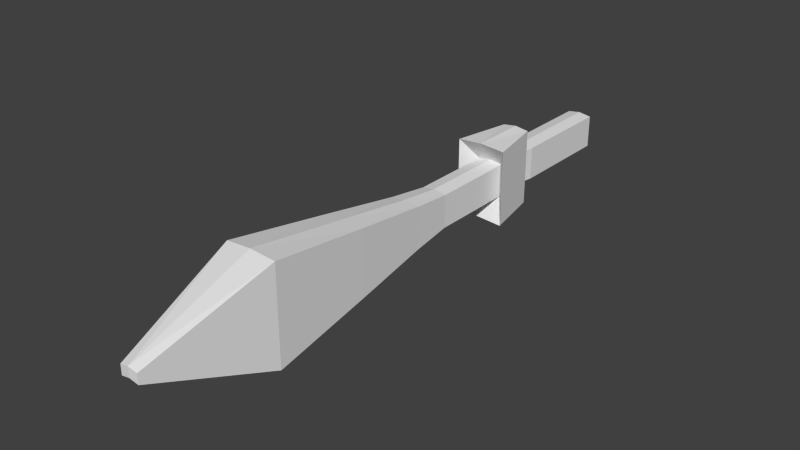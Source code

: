 # Source: Hittite_warrior.blend  (saved by Blender 2.76.0; exported with 4.5.12 LTS)
import bpy
from mathutils import Matrix  # noqa: F401  (used for matrix-valued properties, if any)

bpy.ops.wm.read_factory_settings(use_empty=True)
scene = bpy.context.scene
scene.name = 'Scene'

# ---- collections
col_collection_1 = bpy.data.collections.new('Collection 1'); scene.collection.children.link(col_collection_1)

# ---- world
world_world = bpy.data.worlds.new('World'); scene.world = world_world
world_world.color = (0.05088, 0.05088, 0.05088)
world_world.use_sun_shadow = False
world_world.sun_shadow_jitter_overblur = 0.0
world_world.cycles.sampling_method = 'MANUAL'
world_world.cycles.sample_map_resolution = 256

# ---- meshes
me_circle_001 = bpy.data.meshes.new('Circle.001')
me_circle_001.from_pydata([(0.5227, 2.861, 0.9921), (0.4136, 5.684, 1.721), (-0.1114, 5.695, 0.7113), (1.852, 1.235, 3.018), (1.431, 4.44, 3.272), (-0.4898, 5.63, 0.9073), (-0.8066, 4.487, -1.033), (-0.871, 3.452, -1.502), (0.09023, 0.479, -0.6363), (0.6319, 0.03811, 0.2628), (1.157, 0.027, 1.273), (1.585, 0.4474, 2.24), (1.769, 3.396, 3.576), (-0.5399, 5.275, -0.256), (0.03527, 5.619, 1.917), (-0.4887, 2.792, 1.173), (-0.9182, 5.21, -0.06013), (-1.185, 4.422, -0.8375), (-1.249, 3.387, -1.306), (-1.101, 2.261, -1.396), (-0.7639, 1.217, -1.092), (-0.2881, 0.4138, -0.4404), (0.2536, -0.02713, 0.4587), (0.7786, -0.03824, 1.469), (1.207, 0.3821, 2.436), (1.474, 1.17, 3.214), (1.538, 2.205, 3.683), (1.39, 3.331, 3.772), (1.053, 4.375, 3.468), (0.5769, 5.178, 2.816), (-0.5747, 1.25, -1.19), (-0.7291, 5.242, -0.1581), (1.579, 3.363, 3.674), (0.9678, -0.005617, 1.371), (-0.9123, 2.294, -1.494), (1.727, 2.238, 3.585), (-0.09893, 0.4464, -0.5383), (0.4427, 0.005487, 0.3608), (0.2244, 5.652, 1.819), (-0.3006, 5.663, 0.8093), (-0.9958, 4.455, -0.9355), (-1.06, 3.419, -1.404), (1.242, 4.407, 3.37), (0.7661, 5.211, 2.719), (1.396, 0.4148, 2.338), (1.663, 1.203, 3.116), (-0.1665, 5.986, 0.6777), (0.4121, 5.974, 1.791), (-0.9326, 4.655, -1.245), (-1.003, 3.514, -1.762), (-0.8405, 2.274, -1.86), (-0.1527, 0.2018, -0.6994), (0.6527, -0.2481, 0.1834), (0.2037, 5.938, 1.899), (1.231, -0.2604, 1.297), (1.703, 0.2029, 2.363), (-1.141, 4.619, -1.137), (1.997, 1.071, 3.219), (2.068, 2.212, 3.736), (1.325, 4.567, 3.607), (1.495, 0.1669, 2.471), (1.009, 5.488, 2.782), (-0.677, 1.087, -1.417), (-0.8471, 5.487, -0.2804), (1.697, 3.416, 3.942), (1.023, -0.2963, 1.405), (-1.049, 2.238, -1.752), (1.86, 2.176, 3.844), (0.4442, -0.2841, 0.2914), (-0.3749, 5.95, 0.7857), (-1.212, 3.478, -1.654), (0.8005, 5.452, 2.89), (1.789, 1.035, 3.327), (0.05571, 3.258, 0.2226), (-0.7231, 2.326, -1.592), (-0.3856, 1.283, -1.287), (0.4146, 2.266, 0.585), (0.1904, 3.268, 0.4857), (-0.07896, 3.249, -0.0406), (-0.2371, 3.582, -0.2352), (0.1902, 1.672, -0.04596), (0.1848, 2.07, 0.0762), (1.916, 2.271, 3.487), (0.4092, 2.664, 0.7072), (0.3485, 2.935, 0.6803), (0.9552, 5.243, 2.621), (0.07399, 1.674, -0.2698), (-0.1585, 1.677, -0.7176), (0.3065, 1.67, 0.1779), (-0.1477, 0.8808, -0.9619), (0.2957, 2.467, 0.4222), (-0.3322, 3.489, -0.4497), (-0.5225, 3.304, -0.8788), (-0.6387, 5.523, -0.3883), (-0.4686, 1.123, -1.525), (0.05577, 0.2377, -0.8074), (-0.1419, 3.674, -0.02064), (-0.8388, 3.969, -1.268), (1.905, 3.452, 3.834), (1.533, 4.603, 3.499), (-0.02003, 5.711, 0.664), (0.505, 5.7, 1.674), (-0.4485, 5.291, -0.3034), (-0.7152, 4.503, -1.081), (-0.7795, 3.468, -1.55), (-0.6317, 2.342, -1.639), (-0.2942, 1.298, -1.335), (0.1816, 0.4948, -0.6836), (0.7233, 0.05387, 0.2155), (1.248, 0.04277, 1.226), (1.677, 0.4631, 2.193), (-0.7491, 2.289, -1.907), (1.944, 1.251, 2.97), (2.008, 2.286, 3.439), (1.86, 3.412, 3.529), (1.522, 4.456, 3.224), (1.047, 5.259, 2.573), (2.089, 1.087, 3.172), (-0.8411, 4.67, -1.292), (-0.912, 3.529, -1.809), (1.323, -0.2446, 1.249), (1.795, 0.2187, 2.315), (-0.07505, 6.002, 0.6304), (0.5035, 5.99, 1.744), (-0.5472, 5.539, -0.4357), (-0.3771, 1.139, -1.572), (0.1472, 0.2535, -0.8547), (0.7441, -0.2324, 0.1361), (2.16, 2.228, 3.689), (1.997, 3.468, 3.787), (1.625, 4.618, 3.452), (1.1, 5.504, 2.734), (-0.1741, 3.157, -0.2551), (-0.797, 2.889, -1.547), (-0.1002, 2.594, -0.2997), (-0.5543, 1.805, -1.44), (0.06858, 2.072, -0.1477), (-0.3273, 2.199, -0.8696), (-0.0158, 2.333, -0.2237), (-0.2429, 1.938, -0.7936), (-0.4856, 3.023, -0.9011), (-0.1371, 2.875, -0.2774), (-0.4486, 2.741, -0.9234), (0.02981, 2.071, -1.266), (-0.04079, 1.878, -1.474), (0.2266, 2.577, -1.232), (0.05947, 2.505, -1.579), (0.09585, 1.936, -1.19), (0.2464, 2.426, -1.244), (0.05746, 2.683, -1.154), (-0.1439, 2.597, -1.571), (0.08136, 2.501, -1.168), (0.2088, 2.191, -1.262), (0.1018, 2.236, -1.453), (0.08529, 2.254, -1.26), (-0.04361, 2.309, -1.491), (0.2997, 2.168, 0.3306), (0.1743, 3.009, 0.3685), (0.4645, 2.168, 0.3306), (0.574, 2.664, 0.7072), (0.3496, 2.07, 0.0762), (0.2205, 3.258, 0.2226), (0.5133, 2.935, 0.6803), (0.3391, 3.009, 0.3685), (0.4605, 2.467, 0.4222), (0.04767, 3.129, 0.1639), (0.3566, 3.064, 0.7389), (0.2021, 3.097, 0.4514), (0.2125, 3.129, 0.1639), (0.4687, 2.563, 0.7886), (0.3545, 2.416, 0.5189), (0.2402, 2.268, 0.2492), (0.4051, 2.268, 0.2492), (0.08585, 3.249, -0.0406), (0.3669, 3.097, 0.4514), (0.5193, 2.416, 0.5189), (1.242, 2.168, 0.3306), (1.127, 2.07, 0.0762), (1.043, 3.519, -0.1554), (1.296, 2.416, 0.5189), (1.182, 2.268, 0.2492), (1.178, 3.529, 0.1078), (1.325, 3.367, 0.3367), (1.17, 3.399, 0.04917), (0.9348, 2.07, 0.0762), (1.05, 2.168, 0.3306), (1.104, 2.416, 0.5189), (0.9902, 2.268, 0.2492), (1.145, 3.316, 0.3581), (0.9991, 3.478, 0.1292), (0.8644, 3.469, -0.1339), (0.9911, 3.349, 0.07062)], [], [(0, 2, 1), (0, 83, 90, 136, 138, 134), (30, 36, 21, 20), (31, 40, 17, 16), (32, 42, 28, 27), (33, 44, 24, 23), (34, 30, 20, 19), (39, 31, 16, 5), (35, 32, 27, 26), (37, 33, 23, 22), (41, 34, 19, 18), (43, 38, 14, 29), (45, 35, 26, 25), (36, 37, 22, 21), (38, 39, 5, 14), (40, 41, 18, 17), (42, 43, 29, 28), (44, 45, 25, 24), (15, 14, 5), (15, 5, 16), (15, 16, 17), (15, 17, 18), (15, 18, 19), (15, 19, 20), (15, 20, 21), (15, 21, 22), (15, 22, 23), (15, 23, 24), (15, 24, 25), (15, 25, 26), (15, 26, 27), (15, 27, 28), (15, 28, 29), (15, 29, 14), (45, 44, 60, 72), (42, 32, 64, 59), (44, 33, 65, 60), (30, 34, 66, 62), (31, 39, 69, 63), (32, 35, 67, 64), (33, 37, 68, 65), (34, 41, 70, 66), (38, 43, 71, 53), (55, 57, 72, 60), (48, 49, 70, 56), (47, 46, 69, 53), (57, 58, 67, 72), (61, 47, 53, 71), (49, 50, 66, 70), (52, 54, 65, 68), (54, 55, 60, 65), (40, 31, 63, 56), (43, 42, 59, 71), (36, 30, 62, 51), (41, 40, 56, 70), (39, 38, 53, 69), (37, 36, 51, 68), (35, 45, 72, 67), (95, 94, 125, 126), (113, 114, 129, 128), (105, 106, 125, 111), (112, 113, 128, 117), (104, 105, 111, 119), (110, 112, 117, 121), (103, 104, 119, 118), (109, 110, 121, 120), (106, 107, 126, 125), (101, 100, 122, 123), (114, 115, 130, 129), (107, 108, 127, 126), (115, 116, 131, 130), (100, 102, 124, 122), (108, 109, 120, 127), (116, 101, 123, 131), (102, 103, 118, 124), (74, 75, 106, 105), (99, 98, 129, 130), (77, 73, 79, 96), (88, 8, 89, 86, 80), (134, 138, 137), (73, 78, 91, 79), (132, 141, 140), (96, 79, 91, 97, 6), (149, 151, 148, 145), (140, 141, 142), (141, 134, 142), (150, 149, 145, 146), (137, 138, 139), (138, 136, 139), (145, 148, 146), (143, 147, 144), (139, 135, 144, 147), (137, 139, 147, 143), (135, 137, 143, 144), (142, 133, 150, 151), (133, 140, 149, 150), (140, 142, 151, 149), (152, 154, 143, 147), (150, 146, 153, 155), (151, 150, 155, 154), (148, 151, 154, 152), (146, 148, 152, 153), (154, 155, 144, 143), (155, 153, 144), (152, 147, 144, 153), (0, 13, 2), (0, 166, 77, 96, 6, 13), (91, 92, 7, 97), (86, 89, 75, 87), (0, 9, 8, 88, 76, 169), (0, 10, 9), (0, 11, 10), (0, 3, 11), (0, 82, 3), (0, 12, 82), (0, 4, 12), (0, 85, 4), (0, 1, 85), (7, 133, 74), (74, 135, 75), (99, 61, 71, 59), (95, 52, 68, 51), (58, 98, 64, 67), (46, 93, 63, 69), (50, 94, 62, 66), (98, 99, 59, 64), (93, 48, 56, 63), (94, 95, 51, 62), (7, 74, 105, 104), (54, 52, 127, 120), (6, 97, 7, 104, 103), (85, 1, 101, 116), (52, 95, 126, 127), (13, 6, 103, 102), (4, 85, 116, 115), (2, 13, 102, 100), (12, 4, 115, 114), (94, 50, 111, 125), (1, 2, 100, 101), (82, 12, 114, 113), (50, 49, 119, 111), (3, 82, 113, 112), (49, 48, 118, 119), (55, 54, 120, 121), (57, 55, 121, 117), (75, 89, 8, 107, 106), (58, 57, 117, 128), (8, 9, 108, 107), (98, 58, 128, 129), (9, 10, 109, 108), (46, 47, 123, 122), (10, 11, 110, 109), (61, 99, 130, 131), (93, 46, 122, 124), (47, 61, 131, 123), (48, 93, 124, 118), (11, 3, 112, 110), (134, 137, 135, 74), (136, 87, 75, 135, 139), (132, 140, 133, 7, 92), (134, 74, 133, 142), (185, 184, 177, 176), (179, 176, 177, 180), (187, 186, 179, 180), (186, 185, 176, 179), (184, 187, 180, 177), (188, 191, 187, 186), (191, 190, 184, 187), (177, 184, 190, 178), (183, 182, 179, 180), (0, 134, 141, 132, 157, 84), (76, 88, 80, 156), (169, 76, 156, 170), (166, 167, 73, 77), (156, 80, 86, 81), (90, 171, 81, 86, 87, 136), (157, 132, 92, 91, 78, 165), (167, 84, 162, 174), (90, 83, 159, 164), (156, 81, 160, 158), (84, 157, 163, 162), (165, 78, 173, 168), (78, 73, 161, 173), (170, 156, 158, 175), (171, 90, 164, 172), (157, 165, 168, 163), (162, 163, 168, 174), (73, 167, 174, 161), (0, 84, 167, 166), (81, 171, 172, 160), (83, 170, 175, 159), (159, 175, 172, 164), (0, 169, 170, 83), (189, 188, 182, 181), (191, 190, 178, 183), (190, 189, 181, 178), (188, 191, 183, 182), (182, 183, 178, 181), (160, 172, 187, 184), (175, 158, 185, 186), (172, 175, 186, 187), (158, 160, 184, 185), (174, 168, 191, 188), (173, 161, 189, 190), (168, 173, 190, 191), (161, 174, 188, 189), (186, 179, 182, 188), (183, 178, 177, 180)])
me_circle_001.use_remesh_preserve_volume = False
me_circle_001.use_remesh_preserve_attributes = False
me_circle_001.use_mirror_vertex_groups = False
me_circle_001.update()
me_cube_002 = bpy.data.meshes.new('Cube.002')
me_cube_002.from_pydata([(0.7723, -9.225, -7.375), (0.7723, -9.225, -5.375), (0.7723, -7.225, -7.375), (0.7723, -7.225, -5.375), (0.0, -7.25, -5.245), (0.0, -7.25, -7.245), (0.0, -9.25, -5.245), (0.0, -9.25, -7.245), (0.9148, -11.74, -5.089), (0.9148, -11.74, -7.66), (0.0, -11.76, -7.53), (0.0, -11.76, -4.96), (1.23, -16.48, -4.381), (1.23, -16.48, -8.368), (0.0, -16.5, -8.238), (0.0, -16.5, -4.252), (0.0, -22.84, -9.193), (1.579, -22.81, -3.427), (1.579, -22.81, -9.322), (0.0, -22.84, -3.297), (0.5603, -30.08, -6.072), (0.5603, -30.08, -6.677), (0.0, -30.11, -6.547), (0.0, -30.11, -5.943), (0.0, -3.981, -5.245), (0.7723, -3.957, -5.375), (0.0, -0.7881, -5.245), (0.7723, -0.7636, -5.375), (0.0, -2.474, -7.245), (0.7723, -3.957, -7.375), (0.0, -3.981, -7.245), (0.4739, -2.45, -5.375), (0.0, -2.474, -5.245), (0.4739, -2.45, -7.375), (1.529, -4.95, -8.692), (0.0, -4.974, -8.563), (0.8378, -1.457, -8.692), (0.8378, -1.457, -4.057), (0.0, -1.481, -3.927), (0.0, -4.974, -3.927), (1.529, -4.95, -4.057), (0.0, -1.481, -8.563), (0.7723, -0.7636, -7.375), (0.0, -0.7881, -7.245), (0.0, 5.797, -5.245), (0.7723, 5.822, -5.375), (0.7723, 5.822, -7.375), (0.0, 5.797, -7.245)], [], [(3, 1, 0, 2), (7, 5, 2, 0), (1, 3, 4, 6), (1, 6, 11, 8), (9, 8, 12, 13), (7, 0, 9, 10), (0, 1, 8, 9), (10, 9, 13, 14), (8, 11, 15, 12), (20, 23, 22, 21), (17, 19, 23, 20), (18, 17, 20, 21), (3, 2, 29, 25), (12, 15, 19, 17), (13, 12, 17, 18), (14, 13, 18, 16), (16, 18, 21, 22), (2, 5, 30, 29), (4, 3, 25, 24), (32, 31, 27, 26), (28, 33, 36, 41), (25, 29, 34, 40), (33, 31, 37, 36), (39, 40, 37, 38), (34, 35, 41, 36), (40, 34, 36, 37), (24, 25, 40, 39), (31, 32, 38, 37), (29, 30, 35, 34), (44, 45, 46, 47), (42, 43, 47, 46), (31, 33, 42, 27), (33, 28, 43, 42), (27, 42, 46, 45), (26, 27, 45, 44)])
_uv = me_cube_002.uv_layers.new(name='UVMap')
_uv.uv.foreach_set('vector', [0.243, 0.8755, 0.2289, 0.7994, 0.3655, 0.7915, 0.3796, 0.8677, 0.634, 0.5143, 0.6345, 0.5598, 0.5809, 0.5625, 0.5804, 0.5171, 0.5012, 0.7983, 0.505, 0.8748, 0.4512, 0.8747, 0.4474, 0.7981, 0.5012, 0.7983, 0.4474, 0.7981, 0.4399, 0.7019, 0.5033, 0.7019, 0.3672, 0.6946, 0.1917, 0.7047, 0.1099, 0.527, 0.3821, 0.5113, 0.634, 0.5143, 0.5804, 0.5171, 0.5685, 0.4683, 0.6318, 0.4659, 0.3655, 0.7915, 0.2289, 0.7994, 0.1917, 0.7047, 0.3672, 0.6946, 0.6318, 0.4659, 0.5685, 0.4683, 0.5418, 0.3816, 0.6267, 0.3799, 0.5033, 0.7019, 0.4399, 0.7019, 0.424, 0.5205, 0.5088, 0.5201, 0.5963, 0.003235, 0.6354, 0.0, 0.6321, 0.01857, 0.5931, 0.02181, 0.5111, 0.2771, 0.4026, 0.2779, 0.4151, 0.0, 0.4544, 0.000346, 0.4026, 0.2662, 0.0, 0.2893, 0.1294, 0.002378, 0.1707, 0.0, 0.243, 0.8755, 0.3796, 0.8677, 0.4026, 0.9921, 0.266, 1.0, 0.5088, 0.5201, 0.424, 0.5205, 0.4026, 0.2779, 0.5111, 0.2771, 0.3821, 0.5113, 0.1099, 0.527, 0.0, 0.2893, 0.4026, 0.2662, 0.6267, 0.3799, 0.5418, 0.3816, 0.5111, 0.266, 0.6199, 0.2651, 0.6199, 0.2651, 0.5111, 0.266, 0.5931, 0.02181, 0.6321, 0.01857, 0.5809, 0.5625, 0.6345, 0.5598, 0.6354, 0.6341, 0.5818, 0.6369, 0.4512, 0.8747, 0.505, 0.8748, 0.5111, 0.9999, 0.4574, 0.9998, 0.8754, 0.3166, 0.9089, 0.3175, 0.9292, 0.3821, 0.8754, 0.3811, 0.798, 0.5502, 0.7657, 0.5448, 0.7407, 0.494, 0.798, 0.4998, 0.9292, 0.4436, 0.9292, 0.367, 0.9753, 0.3166, 0.9753, 0.494, 0.7727, 0.2611, 0.7727, 0.1846, 0.8453, 0.1341, 0.8453, 0.3116, 0.8779, 0.1341, 0.7727, 0.1341, 0.8159, 0.0, 0.8741, 0.0004335, 0.9506, 0.3116, 0.8453, 0.3116, 0.8467, 0.2322, 0.9048, 0.2301, 0.6354, 0.494, 0.6354, 0.3166, 0.8754, 0.3166, 0.8754, 0.494, 0.6441, 0.4963, 0.6977, 0.494, 0.7407, 0.5592, 0.6354, 0.5592, 0.811, 0.494, 0.8446, 0.4962, 0.8563, 0.5462, 0.798, 0.5462, 0.9314, 0.02998, 0.9323, 0.0, 1.0, 0.006671, 1.0, 0.06533, 0.9845, 0.1469, 0.9314, 0.1419, 0.9314, 0.06533, 0.9845, 0.07029, 0.8779, 0.04089, 0.9314, 0.03834, 0.9314, 0.1881, 0.8779, 0.1906, 0.7727, 0.3166, 0.6354, 0.3166, 0.6354, 0.2521, 0.7727, 0.2521, 0.8983, 0.003314, 0.9314, 0.0, 0.9314, 0.03834, 0.8779, 0.04089, 0.7727, 0.2521, 0.6354, 0.2521, 0.6354, 0.0, 0.7727, 5.476e-08, 0.8754, 0.3811, 0.9292, 0.3821, 0.9292, 0.6342, 0.8754, 0.6332])
me_cube_002.use_remesh_preserve_volume = False
me_cube_002.use_remesh_preserve_attributes = False
me_cube_002.use_mirror_vertex_groups = False
me_cube_002.update()
me_cube = bpy.data.meshes.new('Cube')
me_cube.from_pydata([(0.2436, 0.03639, -4.063), (0.6939, 1.218, 4.3), (1.238, -0.3351, -4.065), (0.4835, 0.5672, -4.062), (1.543, -0.6692, 4.198), (1.535, 0.4833, 4.283), (0.7083, -1.503, 5.612), (0.7023, -1.556, 4.028), (0.6515, 0.4884, 3.393), (0.6599, -0.7333, 3.066), (0.533, -0.4831, -4.062), (1.042, 0.4549, -4.064), (-0.0069, 1.35, 5.561), (0.7575, 1.326, 4.912), (-0.0069, 1.245, 4.258), (0.7261, -0.4185, -4.63), (1.676, -0.6679, 4.89), (1.63, -0.07892, 4.221), (1.674, 0.5241, 4.911), (-0.0069, -1.668, 5.616), (0.0, -1.607, 3.904), (0.7596, -1.615, 4.907), (-0.0069, 0.5016, 3.262), (0.6924, -0.08859, 3.15), (0.0, -0.734, 2.997), (0.6488, 0.5126, -4.63), (-0.0069, 0.5977, 6.511), (-0.0069, -0.7665, 6.468), (0.7772, 0.4915, -4.63), (0.8878, -0.3857, -4.63), (1.249, 0.9411, 4.328), (0.6233, 0.9423, 3.781), (0.2854, 0.03637, -4.63), (1.421, 0.04039, -4.63), (1.274, -1.11, 5.53), (1.261, -1.193, 4.153), (1.212, -0.6725, 3.562), (1.2, 0.4437, 3.75), (1.211, -0.3202, -4.63), (0.6359, -1.278, 3.304), (-0.0069, 1.366, 4.866), (1.773, -0.06838, 4.906), (-0.0069, -1.77, 4.896), (0.0, -0.1411, 3.037), (-0.0069, -0.0782, 6.607), (-0.0069, 1.121, 6.167), (1.363, 1.019, 4.912), (-0.0069, 0.9652, 3.727), (0.5205, 0.5337, -4.63), (1.366, -1.206, 4.884), (1.277, -0.08836, 3.612), (-0.0069, -1.339, 6.127), (-0.0069, -1.314, 3.195), (1.057, -1.069, 3.643), (0.5644, -0.4513, -4.63), (1.043, 0.791, 3.94), (1.034, 0.4492, -4.63), (1.247, -0.6208, -1.519), (1.122, 0.7657, -1.561), (0.0, 0.8455, 2.441), (-0.0069, 1.0, -1.648), (0.0, -0.9511, 2.164), (-0.0069, -0.9303, -1.648), (0.0, -0.9303, 1.01), (0.0, 1.12, 1.323), (0.6528, -0.9303, -1.718), (0.6528, 1.0, -1.718), (1.384, -0.6139, -2.069), (1.127, 0.7657, -2.169), (0.0, 1.0, -2.327), (0.0, -0.9303, -2.327), (0.4632, -0.8723, -2.427), (0.3986, 0.9618, -2.452), (1.169, -0.3193, -5.107), (1.034, 0.4994, -5.107), (0.6174, -0.3991, -5.107), (0.5865, 0.4751, -5.107), (1.063, 0.4876, -4.343), (0.4689, 0.6089, -4.343), (0.5216, -0.5265, -4.343), (1.272, -0.3665, -4.343), (0.407, 0.6374, -3.116), (1.3, -0.3847, -3.129), (1.067, 0.5102, -3.126), (0.4656, -0.5523, -3.117), (-0.0069, -0.8865, -0.354), (-0.0069, 0.9068, -0.1976), (1.457, 0.04204, -1.471), (-0.0069, 0.03486, -1.723), (1.638, 0.04201, -2.005), (-0.0069, 0.03486, -2.39), (0.0, 0.03486, -2.569), (1.33, 0.04035, -5.107), (0.3467, 0.0359, -5.107), (1.521, 0.03955, -4.343), (0.2056, 0.03513, -4.343), (0.0, 0.03612, -3.123), (1.543, 0.04075, -3.143), (1.245, -0.4075, -5.107), (0.2287, 0.03131, -5.107), (1.078, 0.604, -5.107), (0.5632, -0.5061, -5.107), (0.525, 0.5739, -5.107), (1.444, 0.0368, -5.107), (1.245, -0.4075, -6.869), (1.078, 0.604, -6.869), (0.5632, -0.5061, -6.869), (1.29, 0.03605, -6.869), (0.4746, 0.03206, -6.869), (1.245, -0.4129, -6.891), (0.5632, -0.5007, -6.846), (0.3457, -0.8554, -7.179), (1.463, -0.8165, -7.188), (0.3457, -1.531, -7.314), (1.463, -1.461, -7.301), (0.3457, -1.584, -7.652), (1.463, -1.521, -7.652), (0.3457, -0.7434, -7.652), (1.463, -0.7254, -7.652), (0.5632, -0.123, -7.412), (1.245, -0.1271, -7.429), (0.506, 0.07392, -7.524), (1.311, -0.01931, -7.475), (0.5153, -0.04008, -7.652), (1.303, -0.09638, -7.652), (0.5189, 0.5856, -7.652), (1.248, 0.5522, -7.652), (0.4942, 0.5929, -7.284), (1.153, 0.6081, -7.281), (0.525, 0.5739, -6.869), (4.554, -0.298, -1.862), (4.369, -0.1474, -1.861), (4.209, -0.1135, -1.921), (4.218, -0.2897, -2.034), (3.559, 0.4532, 0.05009), (3.353, 0.6483, -0.06712), (3.214, 0.1953, -0.3452), (3.486, 0.1469, -0.01555), (3.148, 0.4811, -0.5808), (3.186, 0.7229, -0.2759), (4.417, -0.4711, -1.862), (4.201, -0.4414, -1.964), (4.67, -0.3173, -2.434), (4.595, -0.4582, -2.448), (4.7, -0.5141, -2.445), (4.683, -0.7126, -2.463), (4.581, -0.656, -2.461), (4.501, -0.5505, -2.473), (4.478, -0.5577, -2.949), (4.501, -0.6266, -2.914), (4.481, -0.4977, -2.901), (4.404, -0.4842, -2.874), (4.394, -0.6148, -2.883), (4.356, -0.5596, -2.895), (4.558, -0.6141, -2.173), (4.646, -0.4243, -2.18), (4.385, -0.4218, -2.241), (4.419, -0.3144, -2.186), (4.513, -0.2716, -2.156), (4.59, -0.6441, -2.355), (4.532, -0.6014, -2.371), (4.479, -0.5394, -2.377), (4.409, -0.4997, -2.01), (4.318, -0.4553, -2.049), (4.292, -0.3878, -2.093), (4.506, -0.5777, -2.184), (4.391, -0.4607, -2.233), (4.507, -0.7324, -2.264), (4.209, -0.4762, -2.187), (4.423, -0.666, -2.214), (4.308, -0.549, -2.228), (4.483, -0.7142, -2.257), (4.448, -0.6897, -2.269), (4.396, -0.6277, -2.27), (4.326, -0.588, -2.163), (4.234, -0.5436, -2.174), (4.437, -0.6777, -2.262), (4.39, -0.625, -2.263), (4.327, -0.5936, -2.173), (4.257, -0.5494, -2.18), (4.23, -0.4995, -2.192), (4.412, -0.658, -2.215), (4.312, -0.5578, -2.227), (4.426, -0.7776, -2.278), (4.381, -0.7392, -2.285), (4.336, -0.6853, -2.285), (4.263, -0.6624, -2.2), (4.17, -0.5639, -2.218), (4.255, -0.6202, -2.251), (4.319, -0.7822, -2.297), (4.195, -0.6156, -2.21), (4.351, -0.7242, -2.238), (4.317, -0.7785, -2.311), (4.312, -0.7439, -2.343), (4.194, -0.7066, -2.206), (4.171, -0.6808, -2.251), (4.178, -0.6649, -2.264), (4.316, -0.7877, -2.27), (4.191, -0.6518, -2.286), (4.193, -0.7647, -2.278), (0.3823, -0.3703, 3.03), (-0.0069, -0.5793, 3.154), (-0.0069, 0.3623, 3.387), (0.4993, 0.3041, 3.221), (0.517, 0.05013, 3.159), (0.6509, -0.5528, 2.691), (-0.0069, -0.5602, 2.827), (-0.0069, 0.4075, 3.01), (0.6076, 0.4701, 2.842), (0.6076, 0.02259, 3.037), (1.734, 0.02659, -1.179), (2.603, -0.2618, 1.601), (-0.0069, 1.104, -1.261), (-0.0069, 0.9312, -1.261), (2.171, 0.2653, 0.5719), (-0.0069, -0.8854, -1.261), (2.359, 0.5107, 1.483), (0.6755, -1.21, -1.711), (2.62, 0.2371, 1.747), (2.229, -0.1854, 0.9724), (2.158, 0.6411, 1.08), (0.7233, 0.9985, 2.525), (1.262, 0.7461, 2.367), (1.261, 0.8921, -0.1206), (1.232, 1.034, -1.648), (1.486, 0.09894, 2.915), (1.453, -0.5553, 2.529), (1.4, -0.6894, -0.2497), (0.6334, -1.099, -0.8477), (0.6897, -1.023, -1.648), (-0.0069, 1.181, -1.648), (0.8545, -0.9777, 2.362), (0.0, -1.125, 2.212), (-0.0069, -1.068, -0.354), (-0.0069, 1.088, -0.2046), (1.287, 0.762, 1.533), (1.402, -0.4414, 1.443), (0.0, -1.111, 1.01), (0.0, 1.006, 2.525), (0.0, 1.301, 1.332), (0.7354, -1.101, 1.011), (1.636, 0.2011, 0.9672), (0.7264, 1.294, 1.33), (0.7127, -1.061, -0.3505), (0.7781, 0.0405, 3.209), (0.7064, 1.083, -0.201), (1.65, 0.09713, -0.1642), (2.308, -0.5767, 2.373), (2.321, 0.1906, 2.616), (1.982, 0.6106, 2.219), (1.724, 0.7862, 1.643), (1.795, -0.5178, 1.473), (1.664, 0.1763, 0.9079), (2.414, 0.6757, 1.533), (2.707, -0.4087, 1.621), (-0.0069, -0.7123, 2.925), (-0.0069, 0.5456, 3.127), (0.681, 0.5786, 2.967), (0.7324, 0.01442, 3.168), (0.7258, -0.6701, 2.807), (2.76, 0.3122, 1.834), (2.164, -0.3291, 0.883), (2.034, 0.2658, 0.4541), (2.077, 0.7947, 1.029), (1.817, -0.001703, -3.973), (1.482, 0.722, -3.973), (1.016, -1.26, -3.973), (1.607, -0.6645, -3.973), (1.124, 1.245, -3.973), (0.0, 1.527, -3.973), (0.0, -1.431, -3.973), (1.147, 1.554, -3.973), (1.054, -1.437, -3.973), (1.592, 0.9906, -3.973), (1.739, -0.7885, -3.973), (1.998, 0.01043, -3.973), (0.0, 1.708, -3.973), (0.0, -1.612, -3.973), (0.0, -0.8447, -0.9106), (0.0, 0.8689, -0.9106), (1.151, 0.883, -0.9106), (-0.0069, -1.313, -1.711), (0.0, -1.194, -0.8477), (0.0, 1.034, -0.9106), (1.483, -0.8838, -1.711), (1.37, -0.7979, -0.8477), (1.515, 0.05342, -0.9106), (1.216, 1.022, -0.8477), (1.642, 0.05065, -0.8477), (1.283, -0.6714, -0.9106), (1.379, -0.7448, -1.648), (1.638, 0.05418, -1.648), (-0.0069, 1.37, -1.711), (0.0, -1.01, -0.9106), (-0.0069, -1.111, -1.648), (0.6757, 1.211, -1.648), (0.6537, -0.9288, -0.9106), (0.644, 1.015, -0.9106), (0.6534, -1.152, -1.258), (1.267, 1.118, -1.179), (-0.0069, -1.058, -1.261), (0.6199, 1.301, -1.179), (-0.0069, -1.251, -1.258), (1.436, -0.8997, -1.179), (0.95, -0.7755, -1.618), (0.8874, 0.8829, -1.639), (0.9237, -0.7431, -2.248), (0.7629, 0.8637, -2.31), (0.8934, -0.3592, -5.107), (0.8103, 0.4872, -5.107), (0.8969, -0.4465, -4.343), (0.7659, 0.5483, -4.343), (0.7372, 0.5738, -3.121), (0.8829, -0.4685, -3.123), (0.8016, 0.5889, -5.107), (0.9042, -0.4568, -6.869), (0.9042, -0.8359, -7.183), (0.9042, -1.496, -7.308), (0.9042, -1.552, -7.652), (0.9042, -0.7344, -7.652), (0.9042, -0.125, -7.42), (0.9083, 0.0273, -7.499), (0.909, -0.06823, -7.652), (0.8835, 0.5689, -7.652), (0.8238, 0.6005, -7.283), (0.9042, -0.4568, -5.107), (0.8016, 0.5889, -6.869), (-0.0069, 1.301, -1.179), (0.9928, 0.8723, 2.446), (1.069, -0.7712, 1.227), (1.154, -0.7665, 2.445), (1.007, 1.028, 1.432), (1.056, -0.8751, -0.3001), (0.9838, 0.9874, -0.1608), (1.132, 0.06972, 3.062), (1.312, -0.9623, -3.973), (1.303, 0.9835, -3.973), (1.397, -1.113, -3.973), (1.369, 1.272, -3.973), (0.9681, -0.8001, -0.9106), (1.05, -0.9689, -0.8477), (1.034, -0.8841, -1.648), (0.9538, 1.123, -1.648), (0.8975, 0.9489, -0.9106), (0.7701, 0.9414, -1.679), (0.5808, 0.9128, -2.381), (0.6984, 0.4811, -5.107), (0.6174, 0.5786, -4.343), (0.5721, 0.6056, -3.119), (0.7122, -0.05416, -7.652), (0.7072, 0.05061, -7.512), (0.6633, 0.5814, -5.107), (0.6633, 0.5814, -6.869), (0.7337, -0.124, -7.416), (0.6249, -0.7389, -7.652), (0.6249, -1.568, -7.652), (0.6249, -1.514, -7.311), (0.6249, -0.8457, -7.181), (0.7337, -0.4788, -6.857), (0.7337, -0.4815, -6.869), (0.6742, -0.5104, -3.12), (0.7093, -0.4865, -4.343), (0.7554, -0.3791, -5.107), (0.6935, -0.8077, -2.337), (0.8014, -0.8529, -1.668), (-0.0069, 1.317, -1.258), (1.004, -0.8721, 2.403), (0.8665, 1.161, 1.381), (0.8451, 1.035, -0.1809), (0.9551, 0.05511, 3.136), (1.214, 1.114, -3.973), (1.258, 1.413, -3.973), (0.8219, 1.354, -1.711), (0.8148, 1.167, -1.648), (0.7707, 0.9819, -0.9106), (0.7012, 0.5773, -7.652), (0.659, 0.5967, -7.284), (0.7337, -0.4815, -5.107), (0.8202, -1.097, -1.258), (0.858, 0.9354, 2.486), (0.9021, -0.936, 1.119), (0.8845, -0.968, -0.3253), (1.164, -1.111, -3.973), (1.225, -1.275, -3.973), (0.8109, -0.8645, -0.9106), (0.879, -1.095, -1.711), (0.8415, -1.034, -0.8477), (0.8621, -0.9538, -1.648), (-0.0069, 1.265, -1.182), (0.6233, 1.323, -1.258), (-0.0069, -1.24, -1.182), (0.7863, 1.276, -1.258), (-0.0069, -1.049, -1.196), (1.446, -0.9076, -1.258), (0.6497, -1.142, -1.182), (0.988, -1.122, -1.258), (-0.0069, 1.091, -1.196), (-0.0069, 0.9196, -1.196), (-0.0069, -0.8778, -1.196), (1.275, 1.134, -1.258), (0.8241, -1.085, -1.182), (1.747, 0.02667, -1.258), (-0.0069, -1.319, -1.249), (0.6712, -1.22, -1.249), (-0.0069, -1.308, -1.173), (0.6675, -1.21, -1.173), (0.838, -1.165, -1.249), (1.005, -1.11, -1.249), (1.016, -1.097, -1.173), (0.8419, -1.153, -1.173), (1.506, -1.284, 5.647), (1.459, -0.6953, 6.31), (0.987, -1.042, -1.258), (1.839, -0.7182, 5.661), (1.951, -0.06498, 5.705), (1.46, 0.5631, 6.314), (-0.0069, 1.28, -1.258), (1.962, 0.6344, 4.966), (1.839, 0.5924, 5.659), (0.4773, 2.517, 3.905), (1.482, 1.172, 5.613), (1.785, 0.05153, -1.711), (1.31, 1.199, -1.711), (0.7704, 1.138, -0.8477), (0.622, 1.176, -0.8477), (0.0, 1.199, -0.8477), (0.6592, 1.406, -1.711), (1.082, -0.9795, -1.711), (0.9188, 1.099, -0.8477), (0.9847, 1.302, -1.711), (0.0, 1.655, 5.627), (0.9986, -1.029, -1.182), (1.826, 0.02716, -1.734), (1.327, 1.232, -1.734), (0.7606, 1.168, -0.8276), (0.6048, 1.208, -0.8276), (1.39, -0.8647, -0.8276), (1.676, 0.02623, -0.8276), (0.0, 1.232, -0.8276), (0.8147, 1.395, -1.734), (0.6438, 1.449, -1.734), (-0.0069, 1.412, -1.734), (1.088, -1.055, -1.734), (1.509, -0.955, -1.734), (1.054, -1.044, -0.8276), (1.228, 1.046, -0.8276), (0.9493, 1.229, -1.258), (0.9164, 1.127, -0.8276), (0.9856, 1.341, -1.734), (0.9432, 1.21, -1.179), (1.0, -1.107, -1.179), (0.7815, 1.256, -1.179), (1.963, -0.7906, 4.914), (1.81, -0.81, 4.114), (1.527, -1.331, 4.061), (1.448, -0.7924, 3.394), (0.8243, -1.747, 5.772), (0.0, -1.929, 5.78), (0.7862, -0.8499, 2.805), (0.7627, -1.395, 3.043), (0.0, -0.847, 2.709), (0.0, -0.8837, 6.758), (0.0, 0.7123, 6.802), (0.0, 2.569, 3.846), (0.0, 1.364, 6.361), (1.576, 1.243, 4.961), (2.082, -0.06923, 4.96), (1.546, -0.06747, 6.404), (1.639, -1.36, 4.888), (0.0, -1.562, 6.342), (0.0, -1.427, 2.906), (0.0, -0.08611, 6.92), (1.264, 1.019, 6.114), (1.269, -1.154, 6.113), (1.289, -1.187, 3.469), (1.464, 0.04048, -4.068), (0.7626, 0.5111, -4.063), (0.8857, -0.4091, -4.063), (0.6231, 0.5391, -4.062), (0.7094, -0.4461, -4.063), (2.975, 0.4428, -0.3764), (3.329, 0.07442, 0.271), (3.393, 0.4149, 0.351), (3.039, 0.1278, -0.1117), (3.004, 0.7084, -0.03548), (3.177, 0.6239, 0.2077), (3.707, 0.3415, -0.2343), (3.308, 0.3664, -0.797), (3.338, 0.5985, -0.5206), (3.504, 0.5299, -0.334), (3.361, 0.1005, -0.5861), (3.624, 0.05493, -0.2903), (3.044, -0.108, 0.8623), (2.832, 0.6035, 0.7672), (2.616, 0.3733, -0.03151), (3.092, 0.3424, 0.9819), (2.684, -0.03832, 0.3246), (2.628, 0.7184, 0.4237), (0.3462, 1.597, 6.541), (0.3911, 1.657, 5.822), (1.254, 1.203, 6.495), (0.5169, 1.288, 7.23), (0.0, 1.687, 6.508), (0.5966, -1.715, 6.653), (1.278, -1.253, 6.528), (0.0, -1.897, 6.661), (1.232, -0.6635, 7.191), (0.5951, -0.0417, 7.753), (1.233, 0.5949, 7.196), (0.0, 1.709, 5.763), (0.0, 1.396, 7.243), (1.348, 1.275, 5.842), (1.318, -0.0357, 7.285), (1.036, 1.051, 6.995), (1.041, -1.122, 6.994), (0.5522, -0.7664, 7.613), (0.0, -0.852, 7.639), (0.5536, 0.6853, 7.637), (0.0, 0.7441, 7.683), (0.0, -1.53, 7.224), (0.526, -1.375, 7.225), (0.0, -0.05434, 7.801), (0.6659, -1.398, 8.552), (0.0, -1.559, 8.578), (0.6396, -2.541, 8.163), (0.7087, -0.03698, 8.691), (0.6672, 1.328, 8.576), (0.6306, 2.46, 8.169), (0.0, 1.439, 8.622), (0.0, -0.06072, 8.74), (0.0, 2.663, 8.182), (0.0, -2.832, 8.163), (-0.0069, 1.242, 5.848), (-0.0069, -1.512, 5.858), (1.659, -0.7073, 5.969), (1.659, 0.5785, 5.97), (0.0, 1.517, 5.975), (1.759, -0.06616, 6.036), (0.0, -1.755, 6.046), (1.378, 1.099, 5.851), (1.394, -1.223, 5.868), (0.3194, 1.45, 6.868), (0.5631, -1.554, 6.924), (0.0, 1.549, 6.857), (0.0, -1.723, 6.928), (1.151, 1.131, 6.732), (1.166, -1.191, 6.749), (0.2496, 3.546, 4.786), (0.4773, 3.514, 3.905), (0.0, 3.598, 4.727), (0.0, 3.566, 3.846), (0.3462, 2.594, 6.541), (0.0, 2.684, 6.508), (0.3194, 2.448, 6.868), (0.0, 2.546, 6.857)], [], [(78, 347, 25, 48), (310, 361, 15, 29), (44, 27, 461, 471), (533, 19, 457, 538), (1, 14, 40, 13), (1, 13, 46, 30), (1, 30, 55, 31), (1, 31, 47, 14), (40, 12, 430, 463), (36, 4, 453, 455), (45, 26, 462, 464), (6, 34, 410, 456), (24, 9, 458, 460), (26, 44, 471, 462), (18, 46, 465, 417), (4, 16, 452, 453), (4, 17, 41, 16), (41, 18, 417, 466), (9, 36, 455, 458), (4, 36, 50, 17), (5, 18, 41, 17), (5, 17, 50, 37), (5, 37, 55, 30), (5, 30, 46, 18), (6, 19, 42, 21), (6, 21, 49, 34), (53, 39, 459, 474), (46, 13, 419, 465), (7, 21, 42, 20), (7, 20, 52, 39), (7, 39, 53, 35), (7, 35, 49, 21), (8, 23, 43, 22), (8, 22, 47, 31), (8, 31, 55, 37), (8, 37, 50, 23), (9, 24, 43, 23), (9, 23, 50, 36), (52, 24, 460, 470), (35, 53, 474, 454), (39, 52, 470, 459), (13, 40, 463, 419), (49, 35, 454, 468), (27, 51, 469, 461), (19, 6, 456, 457), (532, 45, 464, 536), (16, 41, 466, 452), (34, 49, 468, 410), (65, 62, 70, 71), (87, 57, 67, 89), (28, 56, 74, 309), (90, 69, 72, 91), (88, 60, 69, 90), (364, 65, 71, 363), (305, 58, 68, 307), (60, 66, 72, 69), (15, 54, 75, 362), (32, 48, 76, 93), (33, 38, 73, 92), (475, 2, 80, 94), (0, 3, 78, 95), (479, 10, 79, 361), (476, 11, 77, 311), (307, 68, 83, 312), (363, 71, 84, 360), (91, 72, 81, 96), (89, 67, 82, 97), (205, 206, 255, 259), (73, 308, 325, 98), (346, 309, 314, 351), (207, 208, 257, 256), (344, 66, 268, 370), (68, 89, 97, 83), (71, 91, 96, 84), (10, 0, 95, 79), (11, 475, 94, 77), (56, 33, 92, 74), (54, 32, 93, 75), (62, 88, 90, 70), (70, 90, 91, 71), (58, 87, 89, 68), (351, 314, 326, 352), (60, 230, 276, 269), (206, 205, 200, 201), (208, 209, 258, 257), (127, 125, 123, 121), (127, 121, 129), (129, 121, 119, 108), (119, 110, 106, 108), (119, 117, 111, 110), (117, 115, 113, 111), (122, 124, 126, 128), (100, 103, 107, 105), (105, 107, 122, 128), (104, 120, 122, 107), (112, 118, 120, 109), (359, 106, 110, 358), (358, 110, 111, 357), (357, 111, 113, 356), (356, 113, 115, 355), (355, 115, 117, 354), (354, 117, 119, 353), (353, 119, 121, 350), (350, 121, 123, 349), (349, 123, 125, 375), (375, 125, 127, 376), (114, 116, 118, 112), (74, 92, 103, 100), (92, 73, 98, 103), (75, 93, 99, 101), (93, 76, 102, 99), (362, 75, 101, 377), (309, 74, 100, 314), (103, 98, 104, 107), (314, 100, 105, 326), (99, 102, 129, 108), (101, 99, 108, 106), (377, 101, 106, 359), (376, 127, 129, 352), (489, 486, 130, 131), (98, 325, 315, 104), (128, 324, 326, 105), (62, 65, 266, 270), (379, 328, 331, 367), (487, 488, 132, 133), (488, 489, 131, 132), (226, 330, 329, 236), (225, 222, 328, 334), (236, 329, 332, 227), (367, 331, 333, 368), (226, 225, 334, 330), (265, 336, 338, 273), (146, 147, 153, 152), (148, 149, 152, 153), (150, 148, 153, 151), (145, 146, 152, 149), (144, 145, 149, 148), (491, 490, 141, 140), (486, 491, 140, 130), (490, 487, 133, 141), (154, 140, 162, 165), (155, 154, 145, 144), (156, 157, 143, 147), (157, 158, 142, 143), (158, 155, 144, 142), (133, 156, 166, 164), (147, 143, 151, 153), (143, 142, 150, 151), (142, 144, 148, 150), (147, 146, 160, 161), (131, 130, 155, 158), (132, 131, 158, 157), (133, 132, 157, 156), (130, 140, 154, 155), (140, 141, 163, 162), (141, 133, 164, 163), (156, 147, 161, 166), (146, 145, 159, 160), (145, 154, 165, 159), (164, 166, 170, 168), (172, 167, 171, 176), (174, 175, 179, 178), (180, 182, 188, 187), (177, 176, 184, 185), (182, 177, 185, 188), (173, 172, 176, 177), (176, 171, 183, 184), (199, 198, 193, 192), (197, 199, 192, 189), (194, 195, 199, 197), (195, 196, 198, 199), (161, 160, 172, 173), (163, 164, 168, 175), (166, 161, 173, 170), (165, 162, 174, 169), (159, 165, 169, 167), (162, 163, 175, 174), (160, 159, 167, 172), (167, 169, 181, 171), (168, 170, 182, 180), (179, 180, 187, 190), (169, 174, 178, 181), (170, 173, 177, 182), (175, 168, 180, 179), (171, 181, 191, 183), (178, 179, 190, 186), (181, 178, 186, 191), (191, 186, 194, 197), (184, 183, 189, 192), (186, 190, 195, 194), (183, 191, 197, 189), (188, 185, 193, 198), (190, 187, 196, 195), (185, 184, 192, 193), (187, 188, 198, 196), (208, 207, 202, 203), (209, 208, 203, 204), (205, 209, 204, 200), (209, 205, 259, 258), (59, 207, 256, 238), (279, 86, 234, 283), (86, 64, 239, 234), (204, 203, 200), (204, 200, 9, 23), (8, 203, 204, 23), (8, 203, 202, 22), (206, 61, 232, 255), (382, 335, 337, 383), (303, 450, 395, 393), (63, 85, 233, 237), (364, 304, 335, 382), (289, 339, 340, 285), (373, 342, 338, 371), (290, 341, 337, 274), (227, 332, 339, 289), (368, 333, 343, 374), (231, 232, 237, 240), (226, 236, 251, 247), (328, 222, 235, 331), (238, 221, 242, 239), (366, 231, 240, 380), (369, 379, 221, 244), (60, 213, 212, 230), (239, 242, 245, 234), (380, 240, 243, 381), (240, 237, 233, 243), (241, 236, 227, 246), (331, 235, 223, 333), (235, 241, 246, 223), (366, 369, 244, 231), (225, 226, 247, 248), (236, 241, 252, 251), (222, 225, 248, 249), (235, 222, 249, 250), (241, 235, 250, 252), (231, 244, 258, 259), (244, 221, 257, 258), (221, 238, 256, 257), (232, 231, 259, 255), (247, 251, 261, 254), (249, 248, 260, 253), (248, 247, 254, 260), (251, 252, 262, 261), (252, 250, 263, 262), (250, 249, 253, 263), (268, 269, 276, 271), (370, 268, 271, 371), (335, 267, 274, 337), (270, 266, 272, 277), (264, 265, 273, 275), (267, 264, 275, 274), (87, 58, 265, 264), (298, 378, 406, 403), (304, 57, 267, 335), (66, 60, 269, 268), (57, 87, 264, 267), (223, 246, 286, 280), (398, 215, 300, 392), (392, 300, 302, 390), (397, 279, 283, 396), (280, 286, 288, 287), (286, 289, 285, 288), (294, 229, 217, 281), (296, 293, 282, 228), (378, 298, 217, 385), (298, 302, 281, 217), (211, 218, 260, 254), (224, 291, 275, 273), (218, 216, 253, 260), (229, 294, 277, 272), (219, 211, 254, 261), (291, 290, 274, 275), (484, 485, 135, 139), (480, 484, 139, 138), (483, 480, 138, 136), (482, 481, 137, 134), (485, 482, 134, 135), (481, 483, 136, 137), (216, 220, 263, 253), (215, 62, 294, 300), (220, 214, 262, 263), (214, 219, 261, 262), (384, 296, 228, 386), (342, 224, 273, 338), (387, 229, 272, 383), (294, 62, 270, 277), (230, 295, 271, 276), (234, 245, 297, 283), (381, 243, 296, 384), (243, 233, 293, 296), (246, 227, 289, 286), (333, 223, 280, 343), (85, 278, 293, 233), (300, 294, 281, 302), (126, 323, 324, 128), (124, 322, 323, 126), (122, 321, 322, 124), (120, 320, 321, 122), (118, 319, 320, 120), (116, 318, 319, 118), (114, 317, 318, 116), (112, 316, 317, 114), (58, 305, 336, 265), (67, 306, 313, 82), (345, 307, 312, 348), (478, 476, 311, 347), (2, 477, 310, 80), (38, 29, 308, 73), (344, 305, 307, 345), (57, 304, 306, 67), (25, 28, 309, 346), (48, 25, 346, 76), (66, 344, 345, 72), (3, 478, 347, 78), (72, 345, 348, 81), (332, 381, 384, 339), (341, 387, 383, 337), (339, 384, 386, 340), (394, 390, 404, 405), (336, 370, 371, 338), (330, 334, 369, 366), (329, 380, 381, 332), (334, 328, 379, 369), (229, 387, 385, 217), (330, 366, 380, 329), (245, 368, 374, 297), (295, 373, 371, 271), (65, 364, 382, 266), (266, 382, 383, 272), (242, 367, 368, 245), (221, 379, 367, 242), (324, 376, 352, 326), (325, 377, 359, 315), (308, 362, 377, 325), (323, 375, 376, 324), (322, 349, 375, 323), (321, 350, 349, 322), (320, 353, 350, 321), (319, 354, 353, 320), (318, 355, 354, 319), (317, 356, 355, 318), (316, 357, 356, 317), (102, 351, 352, 129), (305, 344, 370, 336), (76, 346, 351, 102), (306, 363, 360, 313), (477, 479, 361, 310), (29, 15, 362, 308), (304, 364, 363, 306), (213, 397, 396, 212), (293, 392, 390, 282), (278, 398, 392, 293), (228, 282, 390, 394), (386, 228, 394, 400), (409, 405, 403, 406), (405, 404, 402, 403), (408, 409, 406, 407), (302, 298, 403, 402), (390, 302, 402, 404), (400, 394, 405, 409), (538, 457, 505, 544), (422, 429, 448, 433), (424, 423, 434, 435), (423, 428, 447, 434), (421, 422, 433, 432), (431, 412, 395, 450), (412, 427, 442, 395), (425, 424, 435, 438), (451, 449, 446, 391), (393, 395, 442, 443), (391, 446, 448, 439), (299, 210, 401, 399), (210, 303, 393, 401), (449, 299, 399, 446), (327, 301, 389, 365), (399, 401, 432, 433), (401, 393, 443, 432), (446, 399, 433, 448), (365, 389, 440, 441), (389, 391, 439, 440), (301, 451, 391, 389), (435, 434, 451, 301), (438, 435, 301, 327), (447, 445, 299, 449), (437, 436, 303, 210), (445, 437, 210, 299), (434, 447, 449, 451), (436, 444, 450, 303), (509, 502, 552, 549), (411, 467, 512, 506), (418, 414, 466, 417), (418, 417, 465, 420), (535, 539, 472, 415), (535, 415, 467, 537), (413, 452, 466, 414), (534, 537, 467, 411), (534, 411, 473, 540), (413, 410, 468, 452), (453, 452, 468, 454), (453, 454, 474, 455), (536, 464, 510, 543), (458, 455, 474, 459), (458, 459, 470, 460), (456, 410, 504, 503), (467, 415, 508, 512), (463, 430, 502, 509), (415, 472, 513, 508), (420, 465, 511, 500), (539, 420, 500, 545), (347, 311, 28, 25), (80, 310, 29, 38), (79, 95, 32, 54), (77, 94, 33, 56), (94, 80, 38, 33), (95, 78, 48, 32), (361, 79, 54, 15), (311, 77, 56, 28), (313, 360, 479, 477), (81, 348, 478, 3), (82, 313, 477, 2), (348, 312, 476, 478), (83, 97, 475, 11), (84, 96, 0, 10), (312, 83, 11, 476), (360, 84, 10, 479), (96, 81, 3, 0), (97, 82, 2, 475), (492, 496, 483, 481), (493, 495, 482, 485), (495, 492, 481, 482), (496, 494, 480, 483), (494, 497, 484, 480), (497, 493, 485, 484), (136, 138, 487, 490), (134, 137, 491, 486), (137, 136, 490, 491), (139, 135, 489, 488), (138, 139, 488, 487), (135, 134, 486, 489), (220, 216, 493, 497), (214, 220, 497, 494), (219, 214, 494, 496), (218, 211, 492, 495), (216, 218, 495, 493), (211, 219, 496, 492), (419, 463, 550, 548), (541, 543, 510, 501), (541, 501, 513, 545), (498, 500, 511, 499), (473, 411, 506, 514), (457, 456, 503, 505), (465, 419, 499, 511), (540, 473, 514, 546), (522, 525, 529, 523), (522, 523, 531, 524), (526, 528, 529, 525), (526, 527, 530, 528), (410, 540, 546, 504), (503, 542, 544, 505), (503, 504, 546, 542), (498, 541, 545, 500), (543, 541, 553, 554), (472, 539, 545, 513), (430, 536, 543, 502), (413, 534, 540, 410), (413, 414, 537, 534), (418, 535, 537, 414), (418, 420, 539, 535), (12, 532, 536, 430), (51, 533, 538, 469), (548, 550, 549, 547), (551, 547, 549, 552), (551, 552, 554, 553), (499, 419, 548, 547), (463, 509, 549, 550), (498, 499, 547, 551), (502, 543, 554, 552), (541, 498, 551, 553), (374, 343, 428, 423), (224, 342, 429, 422), (387, 341, 427, 385), (378, 412, 407, 406), (230, 212, 416, 292), (343, 280, 287, 428), (373, 295, 426, 372), (283, 297, 424, 425), (295, 230, 292, 426), (341, 290, 284, 427), (291, 224, 422, 421), (396, 283, 425, 388), (290, 291, 421, 284), (109, 315, 316, 112), (104, 315, 109), (412, 378, 385, 427), (342, 373, 372, 429), (297, 374, 423, 424), (315, 358, 357, 316), (315, 359, 358), (340, 386, 400, 431), (212, 396, 388, 416), (412, 431, 408, 407), (431, 400, 409, 408), (288, 285, 436, 437), (284, 421, 432, 443), (416, 388, 327, 365), (429, 372, 439, 448), (285, 340, 444, 436), (428, 287, 445, 447), (427, 284, 443, 442), (292, 416, 365, 441), (426, 292, 441, 440), (287, 288, 437, 445), (372, 426, 440, 439), (388, 425, 438, 327), (340, 431, 450, 444), (461, 469, 519, 516), (471, 461, 516, 521), (464, 462, 518, 510), (462, 471, 521, 518), (542, 546, 514, 520), (542, 520, 519, 544), (515, 520, 514, 506), (515, 506, 512, 507), (517, 507, 512, 508), (517, 508, 513, 501), (517, 501, 527, 526), (518, 521, 529, 528), (516, 519, 531, 523), (507, 517, 526, 525), (501, 510, 530, 527), (520, 515, 522, 524), (510, 518, 528, 530), (519, 520, 524, 531), (515, 507, 525, 522), (521, 516, 523, 529), (469, 538, 544, 519)])
me_cube.use_remesh_preserve_volume = False
me_cube.use_remesh_preserve_attributes = False
me_cube.use_mirror_vertex_groups = False
me_cube.update()

# ---- objects
ob_shield = bpy.data.objects.new('Shield', me_circle_001)
ob_sword = bpy.data.objects.new('Sword', me_cube_002)
ob_cube = bpy.data.objects.new('Cube', me_cube)

# ---- transforms, parenting, visibility, modifiers, constraints
ob_shield.location = (-0.6543, -0.3896, -0.2363)
ob_shield.scale = (0.14, 0.14, 0.14)
ob_shield.hide_render = True
ob_shield.lineart.crease_threshold = 0.0
ob_sword.location = (0.5725, -0.08774, -0.3127)
ob_sword.scale = (0.019, 0.019, 0.019)
ob_sword.lineart.crease_threshold = 0.0
_m = ob_sword.modifiers.new('Mirror', 'MIRROR')
_m.use_clip = True
ob_cube.location = (-0.03501, 0.01762, -0.08491)
ob_cube.scale = (0.14, 0.14, 0.14)
ob_cube.hide_render = True
ob_cube.lineart.crease_threshold = 0.0
_m = ob_cube.modifiers.new('Mirror', 'MIRROR')
_m.use_clip = True

# ---- collection membership
col_collection_1.objects.link(ob_shield)
col_collection_1.objects.link(ob_sword)
col_collection_1.objects.link(ob_cube)

# ---- scene / render settings (as saved in the file)
scene.frame_start = 31; scene.frame_end = 250; scene.frame_set(31)
scene.render.engine = 'BLENDER_EEVEE_NEXT'
scene.render.resolution_percentage = 50
scene.render.dither_intensity = 0.0
scene.cycles.use_denoising = False
scene.cycles.samples = 10
scene.cycles.sampling_pattern = 'TABULATED_SOBOL'
scene.cycles.light_sampling_threshold = 0.0
scene.cycles.use_adaptive_sampling = False
scene.cycles.use_light_tree = False
scene.cycles.blur_glossy = 0.0
scene.cycles.pixel_filter_type = 'GAUSSIAN'
scene.cycles.sample_clamp_indirect = 0.0
scene.view_settings.view_transform = 'Standard'
bpy.context.view_layer.update()

# ---- added for rendering (the .blend has no active camera and no usable light): camera, sun
cam_auto = bpy.data.cameras.new('AutoCamera')
cam_auto.lens = 50.0
cam_auto.sensor_width = 36.0
cam_auto.clip_end = 1000.0
ob_auto_camera = bpy.data.objects.new('AutoCamera', cam_auto)
scene.collection.objects.link(ob_auto_camera)
ob_auto_camera.location = (1.2153, -1.08989, 0.0816476)
ob_auto_camera.rotation_euler = (1.09748, -7.21219e-08, 0.694738)
scene.camera = ob_auto_camera
light_auto_sun = bpy.data.lights.new('AutoSun', 'SUN')
light_auto_sun.energy = 3.0
light_auto_sun.angle = 0.0523599
ob_auto_sun = bpy.data.objects.new('AutoSun', light_auto_sun)
scene.collection.objects.link(ob_auto_sun)
ob_auto_sun.rotation_euler = (0.872665, 0.174533, 0.523599)
bpy.context.view_layer.update()
